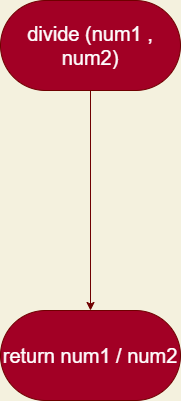

The diagram above was exported from draw.io. Its source (the exported page's mxGraphModel, read from the mxfile embedded in the PNG):
<mxGraphModel dx="332" dy="352" grid="1" gridSize="10" guides="1" tooltips="1" connect="1" arrows="1" fold="1" page="1" pageScale="1" pageWidth="850" pageHeight="1100" background="#F4F1DE" math="0" shadow="0">
  <root>
    <mxCell id="0" />
    <mxCell id="1" parent="0" />
    <mxCell id="2" value="&lt;font style=&quot;font-size: 20px&quot;&gt;return num1 / num2&lt;/font&gt;" style="rounded=1;whiteSpace=wrap;html=1;sketch=0;strokeColor=#6F0000;fillColor=#a20025;arcSize=50;fontColor=#ffffff;" parent="1" vertex="1">
      <mxGeometry x="370" y="520" width="180" height="90" as="geometry" />
    </mxCell>
    <mxCell id="4" style="edgeStyle=orthogonalEdgeStyle;curved=0;rounded=1;sketch=0;orthogonalLoop=1;jettySize=auto;html=1;exitX=0.5;exitY=1;exitDx=0;exitDy=0;entryX=0.5;entryY=0;entryDx=0;entryDy=0;fontColor=#393C56;strokeColor=#6F0000;fillColor=#a20025;" parent="1" source="3" target="2" edge="1">
      <mxGeometry relative="1" as="geometry" />
    </mxCell>
    <mxCell id="3" value="&lt;font style=&quot;font-size: 20px&quot;&gt;divide (num1 , num2)&lt;/font&gt;" style="rounded=1;whiteSpace=wrap;html=1;sketch=0;strokeColor=#6F0000;fillColor=#a20025;arcSize=50;fontColor=#ffffff;" parent="1" vertex="1">
      <mxGeometry x="370" y="210" width="180" height="90" as="geometry" />
    </mxCell>
  </root>
</mxGraphModel>